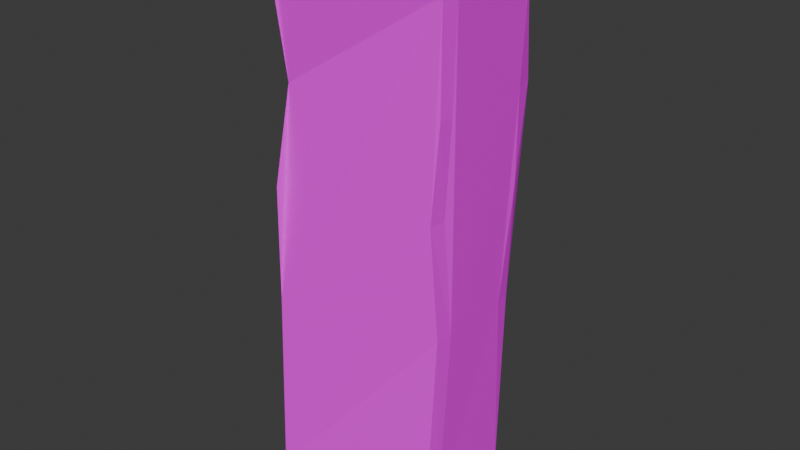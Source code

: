 # Source: pillar.blend  (saved by Blender 5.2.44; exported with 4.5.12 LTS)
import bpy
from mathutils import Matrix  # noqa: F401  (used for matrix-valued properties, if any)

bpy.ops.wm.read_factory_settings(use_empty=True)
scene = bpy.context.scene
scene.name = 'Scene'

# ---- collections
col_collection = bpy.data.collections.new('Collection'); scene.collection.children.link(col_collection)

# ---- images (referenced by path relative to the original .blend; pixels are not part of the script)
import os
ASSET_DIR = os.environ.get("B2B_ASSET_DIR", "")  # directory of the original .blend (textures are referenced by path, not embedded)
HERE = os.path.dirname(os.path.abspath(__file__))  # packed textures are extracted next to this script under _unpacked/

def load_image(name, relpath, width, height, colorspace="sRGB"):
    """Load a texture the original file referenced (path relative to the .blend, or extracted next to this script)."""
    p = next((c for c in (os.path.join(HERE, relpath), os.path.join(ASSET_DIR, relpath)) if relpath and os.path.exists(c)), "")
    if p:
        img = bpy.data.images.load(p, check_existing=True)
        img.name = name
    else:  # same state as the original file: an image datablock whose file is absent (Cycles renders it pink)
        img = bpy.data.images.new(name, width, height)
        img.source = "FILE"
        img.filepath = "//" + (relpath or name)
    img.colorspace_settings.name = colorspace
    return img
img_palette_png = load_image('Palette.png', 'Palette.png', 1024, 1024, 'sRGB')

# ---- materials (node trees are filled in below, after node groups)
mat_material_001 = bpy.data.materials.new('Material.001')

# ---- material node trees
mat_material_001.use_nodes = True; mat_material_001.node_tree.nodes.clear()
_N = mat_material_001.node_tree.nodes; _L = mat_material_001.node_tree.links
n0 = _N.new('ShaderNodeBsdfPrincipled'); n0.name = 'Principled BSDF'; n0.location = (-200, 100)
n0.inputs[10].default_value = 0.005
n1 = _N.new('ShaderNodeOutputMaterial'); n1.name = 'Material Output'; n1.location = (200, 100)
n2 = _N.new('ShaderNodeTexImage'); n2.name = 'Image Texture'; n2.location = (-694, 169)
n2.image = img_palette_png
_L.new(n0.outputs[0], n1.inputs[0])
_L.new(n2.outputs[0], n0.inputs[0])
n1.is_active_output = True

# ---- world
world_world = bpy.data.worlds.new('World'); scene.world = world_world
world_world.use_nodes = True; world_world.node_tree.nodes.clear()
_N = world_world.node_tree.nodes; _L = world_world.node_tree.links
n0 = _N.new('ShaderNodeOutputWorld'); n0.name = 'World Output'; n0.location = (200, 100)
n1 = _N.new('ShaderNodeBackground'); n1.name = 'Background'; n1.location = (-200, 100)
n1.inputs[0].default_value = (0.05088, 0.05088, 0.05088, 1.0)
_L.new(n1.outputs[0], n0.inputs[0])
n0.is_active_output = True
world_world.color = (0.05088, 0.05088, 0.05088)
world_world.sun_shadow_jitter_overblur = 0.0

# ---- meshes
me_cube_011 = bpy.data.meshes.new('Cube.011')
me_cube_011.from_pydata([(0.5006, 0.4679, 3.179), (-0.4879, 0.152, 0.006506), (-0.4978, 0.1425, 0.1682), (-0.4862, 0.2424, 0.1676), (-0.4874, 0.09782, 1.316), (0.4803, 0.2944, 0.01239), (0.4911, 0.289, 0.1738), (0.4739, 0.3459, 1.322), (0.4872, 0.2513, 1.322), (-0.4878, -0.4353, 0.008576), (-0.4873, -0.5282, 0.1713), (-0.4989, -0.4296, 0.1711), (-0.4842, -0.492, 1.318), (-0.4944, -0.4025, 1.318), (0.4804, -0.2928, 0.01446), (0.4924, -0.2812, 0.1766), (0.4798, -0.3773, 0.1766), (0.4941, -0.1947, 1.323), (0.483, -0.2991, 1.324), (-0.4939, 0.1966, 2.006), (-0.4823, 0.2972, 2.006), (0.4943, 0.3452, 2.012), (0.475, -0.2459, 2.014), (0.4592, -0.3414, 2.015), (-0.4822, -0.4838, 2.008), (-0.4938, -0.3849, 2.008), (-0.491, 0.2103, 2.568), (0.4731, 0.4532, 2.574), (0.4867, 0.3568, 2.574), (0.4973, -0.2307, 2.576), (0.4866, -0.3103, 2.576), (-0.4721, -0.368, 2.57), (-0.4848, -0.2545, 2.57), (-0.4907, 0.1092, 3.175), (-0.4792, 0.2251, 3.174), (0.4989, 0.3715, 3.18), (0.4889, -0.1937, 3.182), (0.4746, -0.2939, 3.182), (-0.479, -0.4522, 3.176), (-0.4906, -0.3567, 3.176), (-0.4902, 0.1699, 3.337), (0.4892, 0.4718, 3.342), (0.5011, 0.3744, 3.342), (0.4954, -0.2007, 3.366), (0.4818, -0.2978, 3.346), (-0.4785, -0.4516, 3.339), (-0.4902, -0.3528, 3.339), (-0.4838, 0.2057, 3.424), (-0.4785, 0.2656, 3.406), (0.4951, 0.3768, 3.429), (0.4896, 0.4219, 3.429), (0.4935, -0.2033, 3.415), (0.4864, -0.2476, 3.436), (-0.4837, -0.3517, 3.426), (-0.4783, -0.3974, 3.426), (-0.4707, 0.1884, 3.499), (-0.4767, 0.2593, 3.427), (-0.476, 0.2246, 3.468), (0.488, 0.4119, 3.446), (0.4824, 0.3287, 3.505), (0.4877, 0.3774, 3.473), (0.4825, -0.1604, 3.507), (0.4859, -0.2428, 3.445), (0.4874, -0.2067, 3.466), (-0.4766, -0.3867, 3.443), (-0.4706, -0.3006, 3.501), (-0.4761, -0.3506, 3.469)], [], [(1, 2, 3), (9, 10, 11), (14, 15, 16), (8, 7, 21), (19, 26, 20), (14, 5, 6, 15), (18, 16, 15, 17), (9, 14, 16, 10), (13, 11, 10, 12), (1, 9, 11, 2), (12, 24, 25, 13), (5, 1, 3), (23, 18, 17, 22), (22, 29, 30, 23), (32, 25, 24, 31), (41, 42, 35), (29, 36, 37, 30), (39, 32, 31, 38), (35, 28, 27), (38, 45, 46, 39), (16, 18, 23, 30, 37, 44, 45, 38, 31, 24, 12, 10), (40, 47, 48), (44, 37, 36, 43), (5, 14, 9, 1), (28, 21, 27), (48, 56, 58, 50, 41), (6, 8, 21, 28, 35, 42, 43, 36, 29, 22, 17, 15), (11, 13, 25, 32, 39, 46, 40, 33, 26, 19, 4, 2), (7, 6, 5, 3, 4, 20, 26, 34, 40, 48, 41, 35, 27, 21), (53, 47, 40, 46), (41, 50, 49, 42), (49, 51, 43, 42), (43, 51, 52, 44), (45, 54, 53, 46), (55, 56, 57), (58, 59, 60), (61, 62, 63), (64, 65, 66), (55, 59, 58, 56), (64, 62, 61, 65), (66, 65, 55, 57, 47, 53), (47, 57, 56, 48), (61, 59, 55, 65), (58, 60, 49, 50), (60, 59, 61, 63, 51, 49), (51, 63, 62, 52), (52, 62, 64, 54, 45, 44), (64, 66, 53, 54), (19, 20, 4), (2, 4, 3), (26, 33, 34), (34, 33, 40), (8, 6, 7)])
_uv = me_cube_011.uv_layers.new(name='UVMap')
_uv.uv.foreach_set('vector', [0.4621, 0.14, 0.4626, 0.1434, 0.4587, 0.1396, 0.4843, 0.14, 0.4907, 0.1399, 0.4879, 0.1455, 0.4843, 0.1178, 0.4878, 0.1122, 0.4906, 0.1181, 0.5175, 0.08904, 0.5175, 0.07985, 0.5175, 0.08817, 0.5175, 0.0551, 0.5175, 0.0551, 0.5175, 0.05878, 0.4843, 0.1178, 0.4621, 0.1178, 0.4625, 0.1143, 0.4878, 0.1122, 0.5175, 0.1181, 0.4906, 0.1181, 0.4878, 0.1122, 0.5175, 0.1097, 0.4843, 0.14, 0.4843, 0.1178, 0.4906, 0.1181, 0.4907, 0.1399, 0.5175, 0.1478, 0.4879, 0.1455, 0.4907, 0.1399, 0.5175, 0.1399, 0.4621, 0.14, 0.4843, 0.14, 0.4879, 0.1455, 0.4626, 0.1434, 0.5175, 0.1399, 0.5175, 0.1385, 0.5175, 0.1473, 0.5175, 0.1478, 0.4621, 0.1178, 0.4621, 0.14, 0.4587, 0.1396, 0.5175, 0.1196, 0.5175, 0.1181, 0.5175, 0.1097, 0.5175, 0.1105, 0.5175, 0.1105, 0.5175, 0.1104, 0.5175, 0.1185, 0.5175, 0.1196, 0.5175, 0.148, 0.5175, 0.1473, 0.5175, 0.1385, 0.5175, 0.1396, 0.5175, 0.08087, 0.5175, 0.08832, 0.5175, 0.08836, 0.5175, 0.1104, 0.5175, 0.1104, 0.5175, 0.1188, 0.5175, 0.1185, 0.5175, 0.148, 0.5175, 0.148, 0.5175, 0.1396, 0.5175, 0.1393, 0.5175, 0.08836, 0.5175, 0.08825, 0.5175, 0.08018, 0.5175, 0.1393, 0.5175, 0.1397, 0.5193, 0.1456, 0.5175, 0.148, 0.4906, 0.1181, 0.5175, 0.1181, 0.5175, 0.1196, 0.5175, 0.1185, 0.5175, 0.1188, 0.5176, 0.1188, 0.5175, 0.1397, 0.5175, 0.1393, 0.5175, 0.1396, 0.5175, 0.1385, 0.5175, 0.1399, 0.4907, 0.1399, 0.541, 0.1436, 0.5422, 0.1416, 0.5451, 0.1399, 0.5176, 0.1188, 0.5175, 0.1188, 0.5175, 0.1104, 0.5195, 0.1127, 0.4621, 0.1178, 0.4843, 0.1178, 0.4843, 0.14, 0.4621, 0.14, 0.5175, 0.08825, 0.5175, 0.08817, 0.5175, 0.08018, 0.5451, 0.1399, 0.5446, 0.1398, 0.5446, 0.1178, 0.545, 0.1178, 0.547, 0.1179, 0.4916, 0.0884, 0.5175, 0.08904, 0.5175, 0.08817, 0.5175, 0.08825, 0.5175, 0.08836, 0.5175, 0.08832, 0.5195, 0.1127, 0.5175, 0.1104, 0.5175, 0.1104, 0.5175, 0.1105, 0.5175, 0.1097, 0.4878, 0.1122, 0.4879, 0.1455, 0.5175, 0.1478, 0.5175, 0.1473, 0.5175, 0.148, 0.5175, 0.148, 0.5193, 0.1456, 0.5175, 0.1691, 0.5175, 0.1686, 0.5175, 0.1686, 0.5175, 0.1693, 0.5175, 0.1689, 0.4916, 0.1693, 0.5175, 0.07985, 0.4625, 0.1143, 0.4621, 0.1178, 0.4916, 0.05895, 0.5175, 0.0551, 0.5175, 0.05878, 0.5175, 0.0551, 0.5175, 0.05874, 0.541, 0.1436, 0.5451, 0.1399, 0.5175, 0.08087, 0.5175, 0.08836, 0.5175, 0.08018, 0.5175, 0.08817, 0.5205, 0.142, 0.5422, 0.1416, 0.541, 0.1436, 0.5193, 0.1456, 0.547, 0.1179, 0.545, 0.1178, 0.5433, 0.1165, 0.5433, 0.1141, 0.5433, 0.1165, 0.5201, 0.1144, 0.5195, 0.1127, 0.5433, 0.1141, 0.5195, 0.1127, 0.5201, 0.1144, 0.5196, 0.1182, 0.5176, 0.1188, 0.5175, 0.1397, 0.5194, 0.1398, 0.5205, 0.142, 0.5193, 0.1456, 0.5415, 0.1395, 0.5446, 0.1398, 0.5429, 0.1404, 0.5446, 0.1178, 0.5417, 0.118, 0.5433, 0.1173, 0.5231, 0.1183, 0.5199, 0.1183, 0.5207, 0.1166, 0.5198, 0.1398, 0.5228, 0.1398, 0.5209, 0.1407, 0.5415, 0.1395, 0.5417, 0.118, 0.5446, 0.1178, 0.5446, 0.1398, 0.5198, 0.1398, 0.5199, 0.1183, 0.5231, 0.1183, 0.5228, 0.1398, 0.5209, 0.1407, 0.5228, 0.1398, 0.5415, 0.1395, 0.5429, 0.1404, 0.5422, 0.1416, 0.5205, 0.142, 0.5422, 0.1416, 0.5429, 0.1404, 0.5446, 0.1398, 0.5451, 0.1399, 0.5231, 0.1183, 0.5417, 0.118, 0.5415, 0.1395, 0.5228, 0.1398, 0.5446, 0.1178, 0.5433, 0.1173, 0.5433, 0.1165, 0.545, 0.1178, 0.5433, 0.1173, 0.5417, 0.118, 0.5231, 0.1183, 0.5207, 0.1166, 0.5201, 0.1144, 0.5433, 0.1165, 0.5201, 0.1144, 0.5207, 0.1166, 0.5199, 0.1183, 0.5196, 0.1182, 0.5196, 0.1182, 0.5199, 0.1183, 0.5198, 0.1398, 0.5194, 0.1398, 0.5175, 0.1397, 0.5176, 0.1188, 0.5198, 0.1398, 0.5209, 0.1407, 0.5205, 0.142, 0.5194, 0.1398, 0.5175, 0.0551, 0.5175, 0.05878, 0.5175, 0.0551, 0.492, 0.0551, 0.5175, 0.0551, 0.4916, 0.05895, 0.5175, 0.0551, 0.5175, 0.0551, 0.5175, 0.05874, 0.5175, 0.05874, 0.5175, 0.0551, 0.5175, 0.0551, 0.5175, 0.08904, 0.4916, 0.0884, 0.5175, 0.07985])
me_cube_011.materials.append(mat_material_001)
me_cube_011.update()

# ---- objects
ob_wall__convcol = bpy.data.objects.new('wall -convcol', me_cube_011)

# ---- transforms, parenting, visibility, modifiers, constraints
ob_wall__convcol.location = (0.0, 0.0, 0.0)

# ---- collection membership
col_collection.objects.link(ob_wall__convcol)

# ---- scene / render settings (as saved in the file)
scene.frame_start = 1; scene.frame_end = 250; scene.frame_set(1)
scene.render.engine = 'BLENDER_EEVEE_NEXT'
scene.render.bake_bias = 0.0
scene.render.bake_samples = 0
scene.render.compositor_device = 'GPU'
scene.eevee.use_volume_custom_range = False
scene.eevee.fast_gi_thickness_near = 0.1
scene.eevee.fast_gi_thickness_far = 0.0
scene.eevee.ray_tracing_options.screen_trace_thickness = 0.1
bpy.context.view_layer.update()

# ---- added for rendering (the .blend has no active camera and no usable light): camera, sun
cam_auto = bpy.data.cameras.new('AutoCamera')
cam_auto.lens = 50.0
cam_auto.sensor_width = 36.0
cam_auto.clip_end = 1000.0
ob_auto_camera = bpy.data.objects.new('AutoCamera', cam_auto)
scene.collection.objects.link(ob_auto_camera)
ob_auto_camera.location = (3.49373, -4.21937, 4.55062)
ob_auto_camera.rotation_euler = (1.09748, -7.21219e-08, 0.694738)
scene.camera = ob_auto_camera
light_auto_sun = bpy.data.lights.new('AutoSun', 'SUN')
light_auto_sun.energy = 3.0
light_auto_sun.angle = 0.0523599
ob_auto_sun = bpy.data.objects.new('AutoSun', light_auto_sun)
scene.collection.objects.link(ob_auto_sun)
ob_auto_sun.rotation_euler = (0.872665, 0.174533, 0.523599)
bpy.context.view_layer.update()
